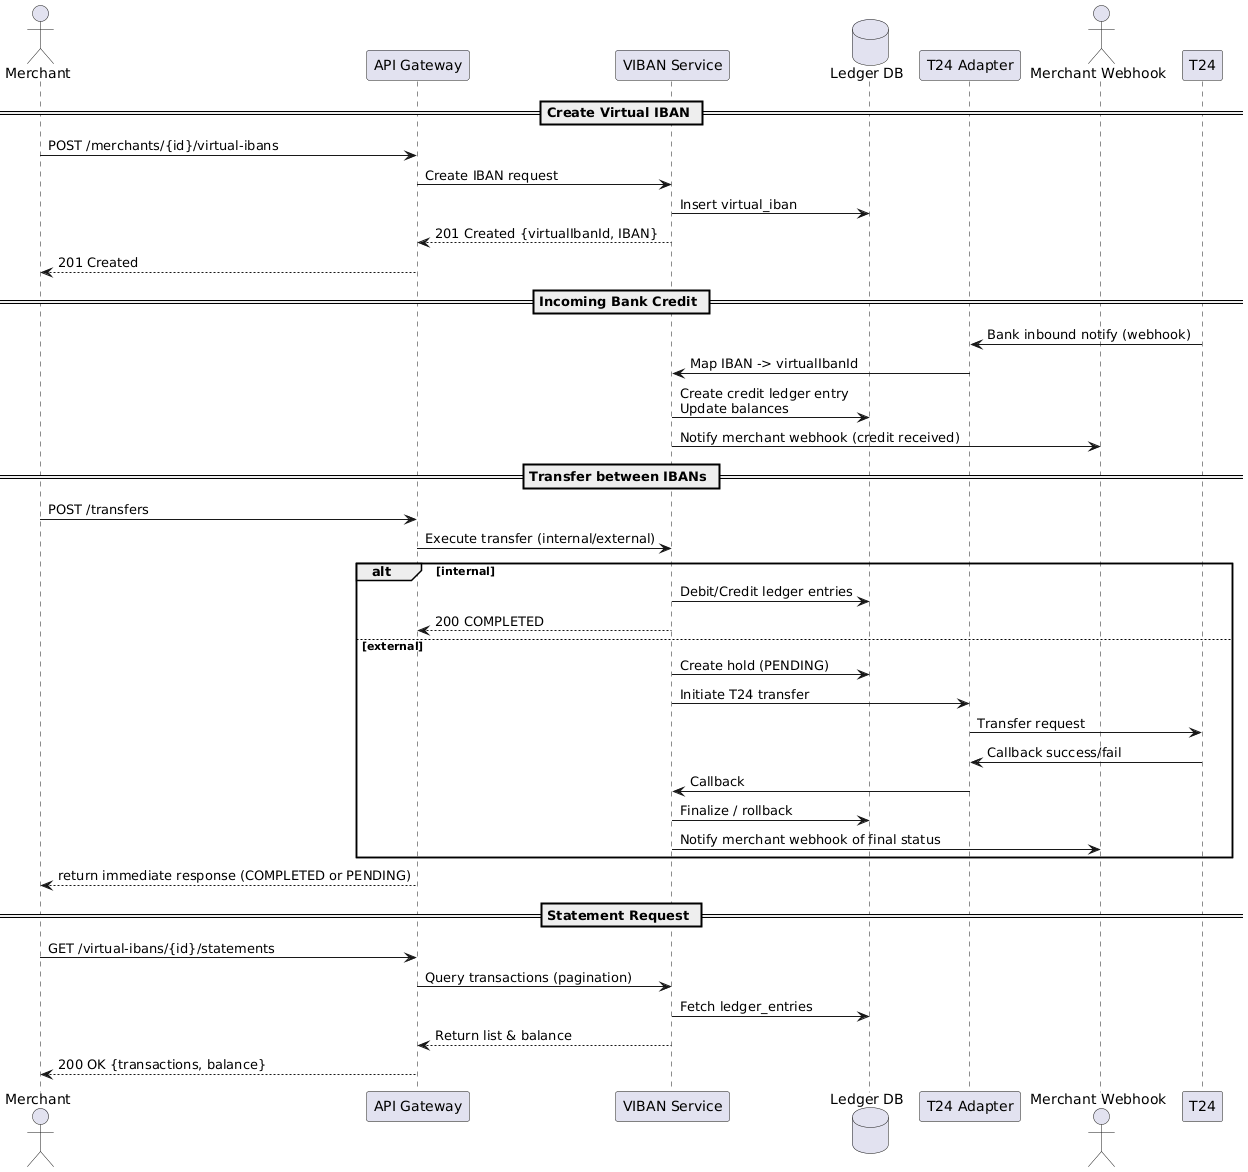

The diagram above was rendered by PlantUML. Its source (embedded in the PNG):
@startuml
actor Merchant
participant "API Gateway" as GW
participant "VIBAN Service" as VIBAN
database "Ledger DB" as DB
participant "T24 Adapter" as ADAPTER
actor "Merchant Webhook" as WH

== Create Virtual IBAN ==
Merchant -> GW : POST /merchants/{id}/virtual-ibans
GW -> VIBAN : Create IBAN request
VIBAN -> DB : Insert virtual_iban
VIBAN --> GW : 201 Created {virtualIbanId, IBAN}
GW --> Merchant : 201 Created

== Incoming Bank Credit ==
T24 -> ADAPTER : Bank inbound notify (webhook)
ADAPTER -> VIBAN : Map IBAN -> virtualIbanId
VIBAN -> DB : Create credit ledger entry\nUpdate balances
VIBAN -> WH : Notify merchant webhook (credit received)

== Transfer between IBANs ==
Merchant -> GW : POST /transfers
GW -> VIBAN : Execute transfer (internal/external)
alt internal
  VIBAN -> DB : Debit/Credit ledger entries
  VIBAN --> GW : 200 COMPLETED
else external
  VIBAN -> DB : Create hold (PENDING)
  VIBAN -> ADAPTER : Initiate T24 transfer
  ADAPTER -> T24 : Transfer request
  T24 -> ADAPTER : Callback success/fail
  ADAPTER -> VIBAN : Callback
  VIBAN -> DB : Finalize / rollback
  VIBAN -> WH : Notify merchant webhook of final status
end
GW --> Merchant : return immediate response (COMPLETED or PENDING)

== Statement Request ==
Merchant -> GW : GET /virtual-ibans/{id}/statements
GW -> VIBAN : Query transactions (pagination)
VIBAN -> DB : Fetch ledger_entries
VIBAN --> GW : Return list & balance
GW --> Merchant : 200 OK {transactions, balance}
@enduml